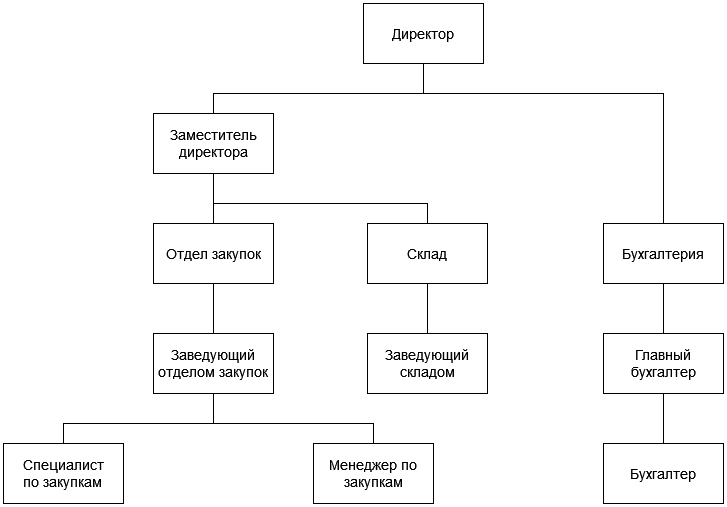

The diagram above was exported from draw.io. Its source (the exported page's mxGraphModel, read from the mxfile embedded in the PNG):
<mxGraphModel dx="2261" dy="754" grid="1" gridSize="10" guides="1" tooltips="1" connect="1" arrows="1" fold="1" page="1" pageScale="1" pageWidth="827" pageHeight="1169" math="0" shadow="0">
  <root>
    <mxCell id="0" />
    <mxCell id="1" parent="0" />
    <mxCell id="cwT_o4s_vGnz_rv6ozpl-6" style="edgeStyle=orthogonalEdgeStyle;rounded=0;orthogonalLoop=1;jettySize=auto;html=1;fontSize=14;endArrow=none;endFill=0;" parent="1" source="cwT_o4s_vGnz_rv6ozpl-2" target="cwT_o4s_vGnz_rv6ozpl-5" edge="1">
      <mxGeometry relative="1" as="geometry">
        <Array as="points">
          <mxPoint x="350" y="300" />
          <mxPoint x="140" y="300" />
        </Array>
      </mxGeometry>
    </mxCell>
    <mxCell id="cwT_o4s_vGnz_rv6ozpl-7" style="edgeStyle=orthogonalEdgeStyle;rounded=0;orthogonalLoop=1;jettySize=auto;html=1;fontSize=14;endArrow=none;endFill=0;" parent="1" source="cwT_o4s_vGnz_rv6ozpl-2" target="cwT_o4s_vGnz_rv6ozpl-4" edge="1">
      <mxGeometry relative="1" as="geometry">
        <Array as="points">
          <mxPoint x="350" y="300" />
          <mxPoint x="590" y="300" />
        </Array>
      </mxGeometry>
    </mxCell>
    <mxCell id="cwT_o4s_vGnz_rv6ozpl-2" value="Директор" style="rounded=0;whiteSpace=wrap;html=1;fontSize=14;" parent="1" vertex="1">
      <mxGeometry x="290" y="210" width="120" height="60" as="geometry" />
    </mxCell>
    <mxCell id="cwT_o4s_vGnz_rv6ozpl-15" style="edgeStyle=orthogonalEdgeStyle;rounded=0;orthogonalLoop=1;jettySize=auto;html=1;fontSize=14;endArrow=none;endFill=0;" parent="1" source="cwT_o4s_vGnz_rv6ozpl-4" target="cwT_o4s_vGnz_rv6ozpl-14" edge="1">
      <mxGeometry relative="1" as="geometry" />
    </mxCell>
    <mxCell id="cwT_o4s_vGnz_rv6ozpl-4" value="Бухгалтерия" style="rounded=0;whiteSpace=wrap;html=1;fontSize=14;" parent="1" vertex="1">
      <mxGeometry x="530" y="430" width="120" height="60" as="geometry" />
    </mxCell>
    <mxCell id="cwT_o4s_vGnz_rv6ozpl-9" style="edgeStyle=orthogonalEdgeStyle;rounded=0;orthogonalLoop=1;jettySize=auto;html=1;fontSize=14;endArrow=none;endFill=0;" parent="1" source="cwT_o4s_vGnz_rv6ozpl-5" target="cwT_o4s_vGnz_rv6ozpl-8" edge="1">
      <mxGeometry relative="1" as="geometry">
        <Array as="points">
          <mxPoint x="140" y="410" />
          <mxPoint x="354" y="410" />
        </Array>
      </mxGeometry>
    </mxCell>
    <mxCell id="cwT_o4s_vGnz_rv6ozpl-22" style="edgeStyle=orthogonalEdgeStyle;rounded=0;orthogonalLoop=1;jettySize=auto;html=1;fontSize=14;endArrow=none;endFill=0;" parent="1" source="cwT_o4s_vGnz_rv6ozpl-5" target="cwT_o4s_vGnz_rv6ozpl-18" edge="1">
      <mxGeometry relative="1" as="geometry">
        <Array as="points">
          <mxPoint x="140" y="390" />
          <mxPoint x="140" y="390" />
        </Array>
      </mxGeometry>
    </mxCell>
    <mxCell id="cwT_o4s_vGnz_rv6ozpl-5" value="Заместитель директора" style="rounded=0;whiteSpace=wrap;html=1;fontSize=14;" parent="1" vertex="1">
      <mxGeometry x="80" y="320" width="120" height="60" as="geometry" />
    </mxCell>
    <mxCell id="cwT_o4s_vGnz_rv6ozpl-13" style="edgeStyle=orthogonalEdgeStyle;rounded=0;orthogonalLoop=1;jettySize=auto;html=1;fontSize=14;endArrow=none;endFill=0;" parent="1" source="cwT_o4s_vGnz_rv6ozpl-8" target="cwT_o4s_vGnz_rv6ozpl-10" edge="1">
      <mxGeometry relative="1" as="geometry" />
    </mxCell>
    <mxCell id="cwT_o4s_vGnz_rv6ozpl-8" value="Склад" style="rounded=0;whiteSpace=wrap;html=1;fontSize=14;" parent="1" vertex="1">
      <mxGeometry x="294" y="430" width="120" height="60" as="geometry" />
    </mxCell>
    <mxCell id="cwT_o4s_vGnz_rv6ozpl-10" value="Заведующий складом" style="rounded=0;whiteSpace=wrap;html=1;fontSize=14;" parent="1" vertex="1">
      <mxGeometry x="294" y="540" width="120" height="60" as="geometry" />
    </mxCell>
    <mxCell id="cwT_o4s_vGnz_rv6ozpl-17" style="edgeStyle=orthogonalEdgeStyle;rounded=0;orthogonalLoop=1;jettySize=auto;html=1;fontSize=14;endArrow=none;endFill=0;" parent="1" source="cwT_o4s_vGnz_rv6ozpl-14" target="cwT_o4s_vGnz_rv6ozpl-16" edge="1">
      <mxGeometry relative="1" as="geometry" />
    </mxCell>
    <mxCell id="cwT_o4s_vGnz_rv6ozpl-14" value="Главный бухгалтер" style="rounded=0;whiteSpace=wrap;html=1;fontSize=14;" parent="1" vertex="1">
      <mxGeometry x="530" y="540" width="120" height="60" as="geometry" />
    </mxCell>
    <mxCell id="cwT_o4s_vGnz_rv6ozpl-16" value="Бухгалтер" style="rounded=0;whiteSpace=wrap;html=1;fontSize=14;" parent="1" vertex="1">
      <mxGeometry x="530" y="650" width="120" height="60" as="geometry" />
    </mxCell>
    <mxCell id="cwT_o4s_vGnz_rv6ozpl-19" style="edgeStyle=orthogonalEdgeStyle;rounded=0;orthogonalLoop=1;jettySize=auto;html=1;fontSize=14;endArrow=none;endFill=0;" parent="1" source="cwT_o4s_vGnz_rv6ozpl-18" edge="1">
      <mxGeometry relative="1" as="geometry">
        <mxPoint x="160" y="560" as="targetPoint" />
        <Array as="points">
          <mxPoint x="140" y="570" />
          <mxPoint x="160" y="570" />
        </Array>
      </mxGeometry>
    </mxCell>
    <mxCell id="cwT_o4s_vGnz_rv6ozpl-18" value="Отдел закупок" style="rounded=0;whiteSpace=wrap;html=1;fontSize=14;" parent="1" vertex="1">
      <mxGeometry x="80" y="430" width="120" height="60" as="geometry" />
    </mxCell>
    <mxCell id="cwT_o4s_vGnz_rv6ozpl-21" value="Менеджер по закупкам" style="rounded=0;whiteSpace=wrap;html=1;fontSize=14;" parent="1" vertex="1">
      <mxGeometry x="240" y="650" width="120" height="60" as="geometry" />
    </mxCell>
    <mxCell id="cwT_o4s_vGnz_rv6ozpl-24" value="" style="edgeStyle=orthogonalEdgeStyle;rounded=0;orthogonalLoop=1;jettySize=auto;html=1;fontSize=14;endArrow=none;endFill=0;" parent="1" source="cwT_o4s_vGnz_rv6ozpl-18" target="cwT_o4s_vGnz_rv6ozpl-20" edge="1">
      <mxGeometry relative="1" as="geometry">
        <mxPoint x="80" y="460" as="sourcePoint" />
        <mxPoint x="170" y="640" as="targetPoint" />
        <Array as="points" />
      </mxGeometry>
    </mxCell>
    <mxCell id="cwT_o4s_vGnz_rv6ozpl-25" style="edgeStyle=orthogonalEdgeStyle;rounded=0;orthogonalLoop=1;jettySize=auto;html=1;fontSize=14;endArrow=none;endFill=0;" parent="1" source="cwT_o4s_vGnz_rv6ozpl-20" target="cwT_o4s_vGnz_rv6ozpl-21" edge="1">
      <mxGeometry relative="1" as="geometry">
        <Array as="points">
          <mxPoint x="140" y="630" />
          <mxPoint x="300" y="630" />
        </Array>
      </mxGeometry>
    </mxCell>
    <mxCell id="cwT_o4s_vGnz_rv6ozpl-28" style="edgeStyle=orthogonalEdgeStyle;rounded=0;orthogonalLoop=1;jettySize=auto;html=1;fontSize=14;endArrow=none;endFill=0;" parent="1" source="cwT_o4s_vGnz_rv6ozpl-20" target="cwT_o4s_vGnz_rv6ozpl-26" edge="1">
      <mxGeometry relative="1" as="geometry">
        <Array as="points">
          <mxPoint x="140" y="630" />
          <mxPoint x="-10" y="630" />
        </Array>
      </mxGeometry>
    </mxCell>
    <mxCell id="cwT_o4s_vGnz_rv6ozpl-20" value="Заведующий отделом закупок" style="rounded=0;whiteSpace=wrap;html=1;fontSize=14;" parent="1" vertex="1">
      <mxGeometry x="80" y="540" width="120" height="60" as="geometry" />
    </mxCell>
    <mxCell id="cwT_o4s_vGnz_rv6ozpl-26" value="&lt;div&gt;Специалист&lt;/div&gt;&lt;div&gt;по закупкам&lt;br&gt;&lt;/div&gt;" style="rounded=0;whiteSpace=wrap;html=1;fontSize=14;" parent="1" vertex="1">
      <mxGeometry x="-70" y="650" width="120" height="60" as="geometry" />
    </mxCell>
  </root>
</mxGraphModel>